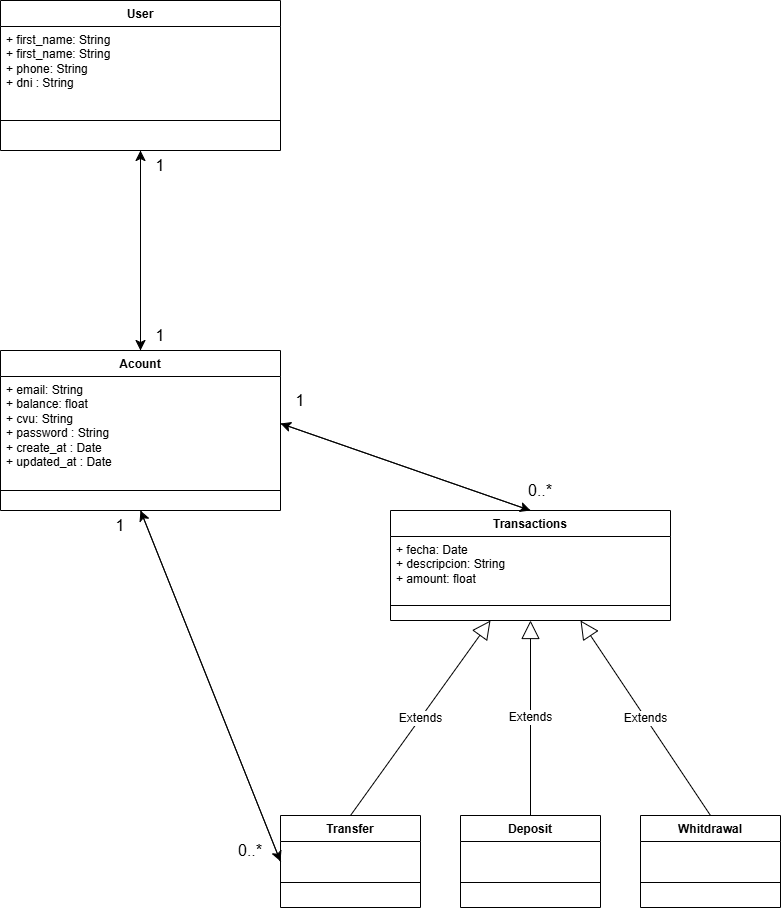

The diagram above was exported from draw.io. Its source (the exported page's mxGraphModel, read from the mxfile embedded in the PNG):
<mxGraphModel dx="2852" dy="1590" grid="1" gridSize="10" guides="1" tooltips="1" connect="1" arrows="1" fold="1" page="1" pageScale="1" pageWidth="827" pageHeight="1169" background="light-dark(#FFFFFF,#2F2F2F)" math="0" shadow="0">
  <root>
    <mxCell id="0" />
    <mxCell id="1" parent="0" />
    <mxCell id="DX2avu9vinu1LAgjp7rr-11" style="rounded=0;orthogonalLoop=1;jettySize=auto;html=1;exitX=0.5;exitY=1;exitDx=0;exitDy=0;entryX=0.5;entryY=0;entryDx=0;entryDy=0;fontSize=12;startSize=8;endSize=8;" edge="1" parent="1" source="DX2avu9vinu1LAgjp7rr-2" target="DX2avu9vinu1LAgjp7rr-7">
      <mxGeometry relative="1" as="geometry" />
    </mxCell>
    <mxCell id="DX2avu9vinu1LAgjp7rr-2" value="User" style="swimlane;fontStyle=1;align=center;verticalAlign=top;childLayout=stackLayout;horizontal=1;startSize=26;horizontalStack=0;resizeParent=1;resizeParentMax=0;resizeLast=0;collapsible=1;marginBottom=0;whiteSpace=wrap;html=1;" vertex="1" parent="1">
      <mxGeometry x="20" y="75" width="280" height="150" as="geometry" />
    </mxCell>
    <mxCell id="DX2avu9vinu1LAgjp7rr-3" value="+ first_name: String&lt;br&gt;+ first_name: String&lt;div&gt;+ phone: String&lt;/div&gt;&lt;div&gt;+ dni : String&lt;/div&gt;" style="text;strokeColor=none;fillColor=none;align=left;verticalAlign=top;spacingLeft=4;spacingRight=4;overflow=hidden;rotatable=0;points=[[0,0.5],[1,0.5]];portConstraint=eastwest;whiteSpace=wrap;html=1;" vertex="1" parent="DX2avu9vinu1LAgjp7rr-2">
      <mxGeometry y="26" width="280" height="64" as="geometry" />
    </mxCell>
    <mxCell id="DX2avu9vinu1LAgjp7rr-4" value="" style="line;strokeWidth=1;fillColor=none;align=left;verticalAlign=middle;spacingTop=-1;spacingLeft=3;spacingRight=3;rotatable=0;labelPosition=right;points=[];portConstraint=eastwest;strokeColor=inherit;" vertex="1" parent="DX2avu9vinu1LAgjp7rr-2">
      <mxGeometry y="90" width="280" height="60" as="geometry" />
    </mxCell>
    <mxCell id="DX2avu9vinu1LAgjp7rr-12" style="edgeStyle=none;curved=1;rounded=0;orthogonalLoop=1;jettySize=auto;html=1;exitX=0.5;exitY=0;exitDx=0;exitDy=0;entryX=0.5;entryY=1;entryDx=0;entryDy=0;fontSize=12;startSize=8;endSize=8;" edge="1" parent="1" source="DX2avu9vinu1LAgjp7rr-7" target="DX2avu9vinu1LAgjp7rr-2">
      <mxGeometry relative="1" as="geometry" />
    </mxCell>
    <mxCell id="nzUZxDq2zpetElkIf9eA-17" style="edgeStyle=none;curved=1;rounded=0;orthogonalLoop=1;jettySize=auto;html=1;exitX=0.5;exitY=1;exitDx=0;exitDy=0;entryX=0;entryY=0.5;entryDx=0;entryDy=0;fontSize=12;startSize=8;endSize=8;" edge="1" parent="1" source="DX2avu9vinu1LAgjp7rr-7" target="DX2avu9vinu1LAgjp7rr-20">
      <mxGeometry relative="1" as="geometry" />
    </mxCell>
    <mxCell id="DX2avu9vinu1LAgjp7rr-7" value="Acount" style="swimlane;fontStyle=1;align=center;verticalAlign=top;childLayout=stackLayout;horizontal=1;startSize=26;horizontalStack=0;resizeParent=1;resizeParentMax=0;resizeLast=0;collapsible=1;marginBottom=0;whiteSpace=wrap;html=1;" vertex="1" parent="1">
      <mxGeometry x="20" y="425" width="280" height="160" as="geometry" />
    </mxCell>
    <mxCell id="DX2avu9vinu1LAgjp7rr-8" value="+ email: String&lt;br&gt;+ balance: float&lt;div&gt;+ cvu: String&lt;/div&gt;&lt;div&gt;+ password : String&lt;/div&gt;&lt;div&gt;+ create_at : Date&lt;/div&gt;&lt;div&gt;+ updated_at : Date&lt;/div&gt;" style="text;strokeColor=none;fillColor=none;align=left;verticalAlign=top;spacingLeft=4;spacingRight=4;overflow=hidden;rotatable=0;points=[[0,0.5],[1,0.5]];portConstraint=eastwest;whiteSpace=wrap;html=1;" vertex="1" parent="DX2avu9vinu1LAgjp7rr-7">
      <mxGeometry y="26" width="280" height="94" as="geometry" />
    </mxCell>
    <mxCell id="DX2avu9vinu1LAgjp7rr-9" value="" style="line;strokeWidth=1;fillColor=none;align=left;verticalAlign=middle;spacingTop=-1;spacingLeft=3;spacingRight=3;rotatable=0;labelPosition=right;points=[];portConstraint=eastwest;strokeColor=inherit;" vertex="1" parent="DX2avu9vinu1LAgjp7rr-7">
      <mxGeometry y="120" width="280" height="40" as="geometry" />
    </mxCell>
    <mxCell id="nzUZxDq2zpetElkIf9eA-15" style="edgeStyle=none;curved=1;rounded=0;orthogonalLoop=1;jettySize=auto;html=1;exitX=0.5;exitY=0;exitDx=0;exitDy=0;entryX=1;entryY=0.5;entryDx=0;entryDy=0;fontSize=12;startSize=8;endSize=8;" edge="1" parent="1" source="DX2avu9vinu1LAgjp7rr-14" target="DX2avu9vinu1LAgjp7rr-8">
      <mxGeometry relative="1" as="geometry" />
    </mxCell>
    <mxCell id="DX2avu9vinu1LAgjp7rr-14" value="Transactions" style="swimlane;fontStyle=1;align=center;verticalAlign=top;childLayout=stackLayout;horizontal=1;startSize=26;horizontalStack=0;resizeParent=1;resizeParentMax=0;resizeLast=0;collapsible=1;marginBottom=0;whiteSpace=wrap;html=1;" vertex="1" parent="1">
      <mxGeometry x="410" y="585" width="280" height="110" as="geometry" />
    </mxCell>
    <mxCell id="DX2avu9vinu1LAgjp7rr-15" value="+ fecha: Date&lt;div&gt;+ descripcion: String&lt;/div&gt;&lt;div&gt;+ amount: float&lt;/div&gt;&lt;div&gt;&lt;br&gt;&lt;/div&gt;" style="text;strokeColor=none;fillColor=none;align=left;verticalAlign=top;spacingLeft=4;spacingRight=4;overflow=hidden;rotatable=0;points=[[0,0.5],[1,0.5]];portConstraint=eastwest;whiteSpace=wrap;html=1;" vertex="1" parent="DX2avu9vinu1LAgjp7rr-14">
      <mxGeometry y="26" width="280" height="54" as="geometry" />
    </mxCell>
    <mxCell id="DX2avu9vinu1LAgjp7rr-16" value="" style="line;strokeWidth=1;fillColor=none;align=left;verticalAlign=middle;spacingTop=-1;spacingLeft=3;spacingRight=3;rotatable=0;labelPosition=right;points=[];portConstraint=eastwest;strokeColor=inherit;" vertex="1" parent="DX2avu9vinu1LAgjp7rr-14">
      <mxGeometry y="80" width="280" height="30" as="geometry" />
    </mxCell>
    <mxCell id="DX2avu9vinu1LAgjp7rr-17" value="Extends" style="endArrow=block;endSize=16;endFill=0;html=1;rounded=0;fontSize=12;curved=1;exitX=0.5;exitY=0;exitDx=0;exitDy=0;" edge="1" parent="1" source="DX2avu9vinu1LAgjp7rr-20">
      <mxGeometry width="160" relative="1" as="geometry">
        <mxPoint x="430" y="825" as="sourcePoint" />
        <mxPoint x="510" y="695" as="targetPoint" />
      </mxGeometry>
    </mxCell>
    <mxCell id="DX2avu9vinu1LAgjp7rr-18" value="Extends" style="endArrow=block;endSize=16;endFill=0;html=1;rounded=0;fontSize=12;curved=1;entryX=0.5;entryY=1;entryDx=0;entryDy=0;exitX=0.5;exitY=0;exitDx=0;exitDy=0;" edge="1" parent="1" source="nzUZxDq2zpetElkIf9eA-7" target="DX2avu9vinu1LAgjp7rr-14">
      <mxGeometry width="160" relative="1" as="geometry">
        <mxPoint x="550" y="880" as="sourcePoint" />
        <mxPoint x="570" y="695" as="targetPoint" />
      </mxGeometry>
    </mxCell>
    <mxCell id="DX2avu9vinu1LAgjp7rr-19" value="Extends" style="endArrow=block;endSize=16;endFill=0;html=1;rounded=0;fontSize=12;curved=1;exitX=0.5;exitY=0;exitDx=0;exitDy=0;" edge="1" parent="1" source="nzUZxDq2zpetElkIf9eA-10">
      <mxGeometry width="160" relative="1" as="geometry">
        <mxPoint x="670" y="825" as="sourcePoint" />
        <mxPoint x="600" y="695" as="targetPoint" />
      </mxGeometry>
    </mxCell>
    <mxCell id="nzUZxDq2zpetElkIf9eA-16" style="edgeStyle=none;curved=1;rounded=0;orthogonalLoop=1;jettySize=auto;html=1;exitX=0;exitY=0.5;exitDx=0;exitDy=0;entryX=0.5;entryY=1;entryDx=0;entryDy=0;fontSize=12;startSize=8;endSize=8;" edge="1" parent="1" source="DX2avu9vinu1LAgjp7rr-20" target="DX2avu9vinu1LAgjp7rr-7">
      <mxGeometry relative="1" as="geometry" />
    </mxCell>
    <mxCell id="DX2avu9vinu1LAgjp7rr-20" value="&lt;div style=&quot;text-align: left;&quot;&gt;Transfer&lt;/div&gt;" style="swimlane;fontStyle=1;align=center;verticalAlign=top;childLayout=stackLayout;horizontal=1;startSize=26;horizontalStack=0;resizeParent=1;resizeParentMax=0;resizeLast=0;collapsible=1;marginBottom=0;whiteSpace=wrap;html=1;" vertex="1" parent="1">
      <mxGeometry x="300" y="890" width="140" height="92" as="geometry" />
    </mxCell>
    <mxCell id="DX2avu9vinu1LAgjp7rr-21" value="&lt;div&gt;&lt;br&gt;&lt;/div&gt;" style="text;strokeColor=none;fillColor=none;align=left;verticalAlign=top;spacingLeft=4;spacingRight=4;overflow=hidden;rotatable=0;points=[[0,0.5],[1,0.5]];portConstraint=eastwest;whiteSpace=wrap;html=1;" vertex="1" parent="DX2avu9vinu1LAgjp7rr-20">
      <mxGeometry y="26" width="140" height="16" as="geometry" />
    </mxCell>
    <mxCell id="DX2avu9vinu1LAgjp7rr-22" value="" style="line;strokeWidth=1;fillColor=none;align=left;verticalAlign=middle;spacingTop=-1;spacingLeft=3;spacingRight=3;rotatable=0;labelPosition=right;points=[];portConstraint=eastwest;strokeColor=inherit;" vertex="1" parent="DX2avu9vinu1LAgjp7rr-20">
      <mxGeometry y="42" width="140" height="50" as="geometry" />
    </mxCell>
    <mxCell id="nzUZxDq2zpetElkIf9eA-7" value="&lt;div style=&quot;text-align: left;&quot;&gt;Deposit&lt;/div&gt;" style="swimlane;fontStyle=1;align=center;verticalAlign=top;childLayout=stackLayout;horizontal=1;startSize=26;horizontalStack=0;resizeParent=1;resizeParentMax=0;resizeLast=0;collapsible=1;marginBottom=0;whiteSpace=wrap;html=1;" vertex="1" parent="1">
      <mxGeometry x="480" y="890" width="140" height="92" as="geometry" />
    </mxCell>
    <mxCell id="nzUZxDq2zpetElkIf9eA-8" value="&lt;div&gt;&lt;br&gt;&lt;/div&gt;" style="text;strokeColor=none;fillColor=none;align=left;verticalAlign=top;spacingLeft=4;spacingRight=4;overflow=hidden;rotatable=0;points=[[0,0.5],[1,0.5]];portConstraint=eastwest;whiteSpace=wrap;html=1;" vertex="1" parent="nzUZxDq2zpetElkIf9eA-7">
      <mxGeometry y="26" width="140" height="16" as="geometry" />
    </mxCell>
    <mxCell id="nzUZxDq2zpetElkIf9eA-9" value="" style="line;strokeWidth=1;fillColor=none;align=left;verticalAlign=middle;spacingTop=-1;spacingLeft=3;spacingRight=3;rotatable=0;labelPosition=right;points=[];portConstraint=eastwest;strokeColor=inherit;" vertex="1" parent="nzUZxDq2zpetElkIf9eA-7">
      <mxGeometry y="42" width="140" height="50" as="geometry" />
    </mxCell>
    <mxCell id="nzUZxDq2zpetElkIf9eA-10" value="&lt;div style=&quot;text-align: left;&quot;&gt;Whitdrawal&lt;/div&gt;" style="swimlane;fontStyle=1;align=center;verticalAlign=top;childLayout=stackLayout;horizontal=1;startSize=26;horizontalStack=0;resizeParent=1;resizeParentMax=0;resizeLast=0;collapsible=1;marginBottom=0;whiteSpace=wrap;html=1;" vertex="1" parent="1">
      <mxGeometry x="660" y="890" width="140" height="92" as="geometry" />
    </mxCell>
    <mxCell id="nzUZxDq2zpetElkIf9eA-11" value="&lt;div&gt;&lt;br&gt;&lt;/div&gt;" style="text;strokeColor=none;fillColor=none;align=left;verticalAlign=top;spacingLeft=4;spacingRight=4;overflow=hidden;rotatable=0;points=[[0,0.5],[1,0.5]];portConstraint=eastwest;whiteSpace=wrap;html=1;" vertex="1" parent="nzUZxDq2zpetElkIf9eA-10">
      <mxGeometry y="26" width="140" height="16" as="geometry" />
    </mxCell>
    <mxCell id="nzUZxDq2zpetElkIf9eA-12" value="" style="line;strokeWidth=1;fillColor=none;align=left;verticalAlign=middle;spacingTop=-1;spacingLeft=3;spacingRight=3;rotatable=0;labelPosition=right;points=[];portConstraint=eastwest;strokeColor=inherit;" vertex="1" parent="nzUZxDq2zpetElkIf9eA-10">
      <mxGeometry y="42" width="140" height="50" as="geometry" />
    </mxCell>
    <mxCell id="nzUZxDq2zpetElkIf9eA-14" style="edgeStyle=none;curved=1;rounded=0;orthogonalLoop=1;jettySize=auto;html=1;exitX=1;exitY=0.5;exitDx=0;exitDy=0;entryX=0.5;entryY=0;entryDx=0;entryDy=0;fontSize=12;startSize=8;endSize=8;" edge="1" parent="1" source="DX2avu9vinu1LAgjp7rr-8" target="DX2avu9vinu1LAgjp7rr-14">
      <mxGeometry relative="1" as="geometry" />
    </mxCell>
    <mxCell id="nzUZxDq2zpetElkIf9eA-18" value="1" style="text;strokeColor=none;fillColor=none;html=1;align=center;verticalAlign=middle;whiteSpace=wrap;rounded=0;fontSize=16;" vertex="1" parent="1">
      <mxGeometry x="150" y="395" width="60" height="30" as="geometry" />
    </mxCell>
    <mxCell id="nzUZxDq2zpetElkIf9eA-19" value="1" style="text;strokeColor=none;fillColor=none;html=1;align=center;verticalAlign=middle;whiteSpace=wrap;rounded=0;fontSize=16;" vertex="1" parent="1">
      <mxGeometry x="150" y="225" width="60" height="30" as="geometry" />
    </mxCell>
    <mxCell id="nzUZxDq2zpetElkIf9eA-20" value="1" style="text;strokeColor=none;fillColor=none;html=1;align=center;verticalAlign=middle;whiteSpace=wrap;rounded=0;fontSize=16;" vertex="1" parent="1">
      <mxGeometry x="110" y="585" width="60" height="30" as="geometry" />
    </mxCell>
    <mxCell id="nzUZxDq2zpetElkIf9eA-21" value="0..*" style="text;strokeColor=none;fillColor=none;html=1;align=center;verticalAlign=middle;whiteSpace=wrap;rounded=0;fontSize=16;" vertex="1" parent="1">
      <mxGeometry x="240" y="910" width="60" height="30" as="geometry" />
    </mxCell>
    <mxCell id="nzUZxDq2zpetElkIf9eA-24" value="1" style="text;strokeColor=none;fillColor=none;html=1;align=center;verticalAlign=middle;whiteSpace=wrap;rounded=0;fontSize=16;" vertex="1" parent="1">
      <mxGeometry x="290" y="460" width="60" height="30" as="geometry" />
    </mxCell>
    <mxCell id="nzUZxDq2zpetElkIf9eA-25" value="0..*" style="text;strokeColor=none;fillColor=none;html=1;align=center;verticalAlign=middle;whiteSpace=wrap;rounded=0;fontSize=16;" vertex="1" parent="1">
      <mxGeometry x="530" y="550" width="60" height="30" as="geometry" />
    </mxCell>
  </root>
</mxGraphModel>